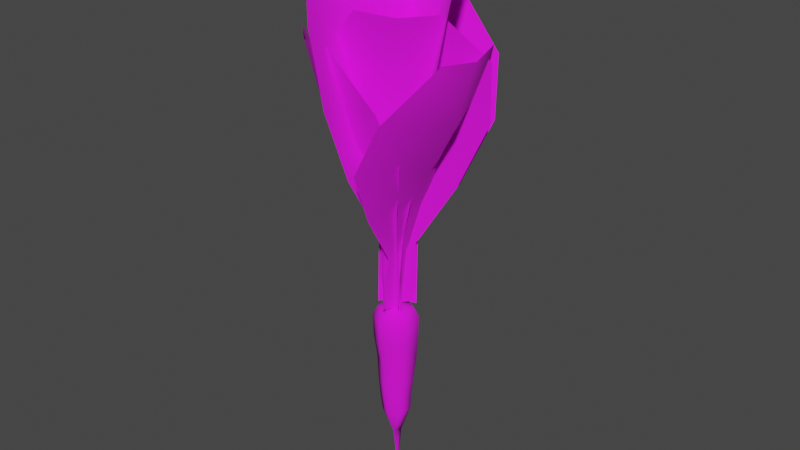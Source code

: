 # Source: prop-carrot.blend  (saved by Blender 3.6.11; exported with 4.5.12 LTS)
import bpy
from mathutils import Matrix  # noqa: F401  (used for matrix-valued properties, if any)

bpy.ops.wm.read_factory_settings(use_empty=True)
scene = bpy.context.scene
scene.name = 'Scene'

# ---- collections
col_collection = bpy.data.collections.new('Collection'); scene.collection.children.link(col_collection)

# ---- images (referenced by path relative to the original .blend; pixels are not part of the script)
import os
ASSET_DIR = os.environ.get("B2B_ASSET_DIR", "")  # directory of the original .blend (textures are referenced by path, not embedded)
HERE = os.path.dirname(os.path.abspath(__file__))  # packed textures are extracted next to this script under _unpacked/

def load_image(name, relpath, width, height, colorspace="sRGB"):
    """Load a texture the original file referenced (path relative to the .blend, or extracted next to this script)."""
    p = next((c for c in (os.path.join(HERE, relpath), os.path.join(ASSET_DIR, relpath)) if relpath and os.path.exists(c)), "")
    if p:
        img = bpy.data.images.load(p, check_existing=True)
        img.name = name
    else:  # same state as the original file: an image datablock whose file is absent (Cycles renders it pink)
        img = bpy.data.images.new(name, width, height)
        img.source = "FILE"
        img.filepath = "//" + (relpath or name)
    img.colorspace_settings.name = colorspace
    return img
img_prop_carrot_diffuse_png = load_image('prop-carrot-diffuse.png', 'prop-carrot-diffuse.png', 1024, 1024, 'sRGB')

# ---- materials (node trees are filled in below, after node groups)
mat_carrot = bpy.data.materials.new('carrot')
mat_carrot.alpha_threshold = 0.456
mat_carrot.roughness = 0.5
mat_carrot.line_color = (0.0, 0.0, 0.0, 1.0)
mat_leaves = bpy.data.materials.new('leaves')
mat_leaves.alpha_threshold = 0.456
mat_leaves.roughness = 0.5
mat_leaves.line_color = (0.0, 0.0, 0.0, 1.0)

# ---- material node trees
mat_carrot.use_nodes = True; mat_carrot.node_tree.nodes.clear()
_N = mat_carrot.node_tree.nodes; _L = mat_carrot.node_tree.links
n0 = _N.new('ShaderNodeOutputMaterial'); n0.name = 'Material Output'; n0.location = (300, 300)
n1 = _N.new('ShaderNodeBsdfPrincipled'); n1.name = 'Principled BSDF'; n1.location = (10, 300)
n1.distribution = 'GGX'
n1.subsurface_method = 'RANDOM_WALK_SKIN'
n1.inputs[2].default_value = 1.0
n1.inputs[3].default_value = 1.45
n1.inputs[27].default_value = (0.0, 0.0, 0.0, 1.0)
n1.inputs[28].default_value = 1.0
n2 = _N.new('ShaderNodeTexImage'); n2.name = 'Image Texture'; n2.location = (-280, 280)
n2.image = img_prop_carrot_diffuse_png
n3 = _N.new('ShaderNodeTexImage'); n3.name = 'Image Texture.001'; n3.location = (-280, -120)
n3.image = img_prop_carrot_diffuse_png
_L.new(n1.outputs[0], n0.inputs[0])
_L.new(n2.outputs[0], n1.inputs[0])
_L.new(n3.outputs[1], n1.inputs[4])
n0.is_active_output = True
mat_leaves.use_nodes = True; mat_leaves.node_tree.nodes.clear()
_N = mat_leaves.node_tree.nodes; _L = mat_leaves.node_tree.links
n0 = _N.new('ShaderNodeOutputMaterial'); n0.name = 'Material Output'; n0.location = (300, 300)
n1 = _N.new('ShaderNodeBsdfPrincipled'); n1.name = 'Principled BSDF'; n1.location = (10, 300)
n1.distribution = 'GGX'
n1.subsurface_method = 'RANDOM_WALK_SKIN'
n1.inputs[2].default_value = 1.0
n1.inputs[3].default_value = 1.45
n1.inputs[27].default_value = (0.0, 0.0, 0.0, 1.0)
n1.inputs[28].default_value = 1.0
n2 = _N.new('ShaderNodeTexImage'); n2.name = 'Image Texture'; n2.location = (-280, 280)
n2.image = img_prop_carrot_diffuse_png
n3 = _N.new('ShaderNodeTexImage'); n3.name = 'Image Texture.001'; n3.location = (-280, -120)
n3.image = img_prop_carrot_diffuse_png
_L.new(n1.outputs[0], n0.inputs[0])
_L.new(n2.outputs[0], n1.inputs[0])
_L.new(n3.outputs[1], n1.inputs[4])
n0.is_active_output = True

# ---- world
world_world = bpy.data.worlds.new('World'); scene.world = world_world
world_world.use_nodes = True; world_world.node_tree.nodes.clear()
_N = world_world.node_tree.nodes; _L = world_world.node_tree.links
n0 = _N.new('ShaderNodeOutputWorld'); n0.name = 'World Output'; n0.location = (300, 300)
n1 = _N.new('ShaderNodeBackground'); n1.name = 'Background'; n1.location = (10, 300)
n1.inputs[0].default_value = (0.05088, 0.05088, 0.05088, 1.0)
_L.new(n1.outputs[0], n0.inputs[0])
n0.is_active_output = True
world_world.color = (0.05088, 0.05088, 0.05088)
world_world.use_sun_shadow = False
world_world.sun_shadow_jitter_overblur = 0.0

# ---- meshes
me_prop_carrot = bpy.data.meshes.new('prop-carrot')
me_prop_carrot.from_pydata([(-0.007075, 0.003828, -0.2047), (-0.05029, -0.0311, 0.09495), (0.0162, 0.003905, -0.2027), (0.001494, -0.06108, 0.0994), (0.05343, -0.0311, 0.1014), (0.004718, -0.01634, -0.2047), (-0.05014, 0.02885, 0.09246), (0.05359, 0.02885, 0.09886), (0.001801, 0.05882, 0.09441), (0.0, 0.0189, 0.2), (0.0001734, 0.06165, 0.1613), (0.0001734, 0.04837, 0.1875), (0.01637, 0.00945, 0.2), (0.0535, 0.03083, 0.1639), (0.04204, 0.02419, 0.1891), (0.01637, -0.00945, 0.2), (0.0535, -0.03083, 0.1639), (0.04204, -0.02419, 0.1891), (0.0, -0.0189, 0.2), (0.0001734, -0.06165, 0.1613), (0.0001734, -0.04837, 0.1875), (-0.01637, -0.00945, 0.2), (-0.05316, -0.03083, 0.1587), (-0.04169, -0.02419, 0.1859), (-0.01637, 0.00945, 0.2), (-0.05316, 0.03083, 0.1587), (-0.04169, 0.02419, 0.1859), (-0.03137, 0.01952, -0.1406), (0.002081, 0.03903, -0.1357), (0.03553, 0.01952, -0.1308), (0.03553, -0.01952, -0.1308), (0.002081, -0.03903, -0.1357), (-0.03137, -0.01952, -0.1406), (-0.04796, 0.03305, 0.03237), (-0.001653, 0.05977, 0.0298), (0.0444, 0.03305, 0.02431), (0.04414, -0.02039, 0.0214), (-0.002162, -0.04711, 0.02397), (-0.04821, -0.02039, 0.02946), (0.04332, 0.0223, -0.03534), (0.0431, -0.02535, -0.03105), (0.001598, -0.04917, -0.03105), (-0.03968, -0.02535, -0.03534), (-0.03946, 0.0223, -0.03964), (0.002044, 0.04613, -0.03964), (0.03454, 0.02444, -0.0883), (0.03441, -0.01886, -0.09119), (-0.003247, -0.04051, -0.09099), (-0.04078, -0.01886, -0.08791), (-0.04065, 0.02444, -0.08502), (-0.002996, 0.0461, -0.08522), (-0.005418, 0.01322, -0.3514), (-0.007778, 0.008976, -0.3551), (-0.01132, 0.01339, -0.3529), (-0.0005701, 0.001316, -0.2716), (0.005458, -0.00807, -0.273), (0.01103, 0.001735, -0.2721), (0.0, 0.0215, 0.222), (0.01862, 0.01075, 0.222), (0.01862, -0.01075, 0.222), (0.0, -0.0215, 0.222), (-0.01862, -0.01075, 0.222), (-0.01862, 0.01075, 0.222), (-0.134, -0.1501, 1.165), (0.01078, -0.06097, 0.2057), (-0.1381, 0.08692, 1.169), (0.009538, 0.05175, 0.2054), (-0.1651, -0.03799, 1.162), (-0.01189, 0.001195, 0.2067), (-0.01901, -0.2677, 1.004), (0.02087, -0.2676, 0.8165), (0.003255, -0.1757, 0.6118), (0.003734, -0.06113, 0.4157), (0.0009297, 0.05153, 0.4153), (-0.006889, 0.1222, 0.6117), (0.0009901, 0.2062, 0.815), (-0.03796, 0.2041, 1.007), (-0.01181, 0.001326, 0.4164), (-0.02763, 0.02071, 0.6059), (-0.06985, -0.03288, 0.7801), (-0.11, -0.03787, 0.972), (0.231, -0.1212, 0.9295), (-0.0004644, -0.05209, 0.1985), (0.2289, 0.07377, 0.9303), (-0.003344, 0.0436, 0.1985), (0.256, -0.02889, 0.9215), (0.01665, 0.001442, 0.1985), (0.1379, -0.2246, 0.7957), (0.06586, -0.2254, 0.6582), (0.042, -0.1516, 0.5092), (0.01917, -0.05209, 0.3599), (0.01731, 0.0436, 0.3599), (0.04248, 0.1036, 0.5046), (0.06755, 0.1733, 0.6597), (0.1403, 0.1723, 0.7981), (0.03024, 0.001442, 0.3599), (0.06618, 0.01714, 0.5), (0.1342, -0.03054, 0.6243), (0.2053, -0.02709, 0.7608), (-0.1947, -0.1069, 0.936), (-0.04298, 0.02416, 0.1994), (-0.03018, -0.1995, 0.9367), (0.03682, -0.01877, 0.1993), (-0.129, -0.1699, 0.9292), (-0.007196, -0.01519, 0.2001), (-0.2405, 0.01086, 0.7977), (-0.2093, 0.06453, 0.6599), (-0.1371, 0.0443, 0.509), (-0.04905, 0.01365, 0.361), (0.03027, -0.03012, 0.3609), (0.0677, -0.07438, 0.5093), (0.1168, -0.1242, 0.6619), (0.08832, -0.1752, 0.8006), (-0.01041, -0.02076, 0.3614), (-0.01479, -0.05165, 0.4999), (-0.0775, -0.08213, 0.6303), (-0.1075, -0.1369, 0.7665), (-0.0265, 0.2879, 0.9745), (0.04773, 0.02645, 0.2041), (-0.2079, 0.1846, 0.9735), (-0.03736, -0.02616, 0.2033), (-0.1267, 0.2625, 0.9653), (-0.009646, 0.01396, 0.2031), (0.115, 0.2591, 0.8381), (0.1579, 0.1915, 0.6945), (0.107, 0.1254, 0.531), (0.03326, 0.04842, 0.3749), (-0.05235, -0.003269, 0.3742), (-0.1241, -0.006508, 0.5293), (-0.2052, -0.01913, 0.6897), (-0.2433, 0.05169, 0.8302), (-0.02095, 0.03046, 0.3741), (-0.05504, 0.06073, 0.5234), (-0.05618, 0.1448, 0.6516), (-0.09654, 0.2152, 0.7961), (-0.04188, 0.2144, 1.206), (-0.05637, 0.02253, 0.2018), (0.1533, 0.09756, 1.207), (0.03778, -0.03538, 0.2021), (0.06642, 0.1833, 1.2), (0.007059, 0.008847, 0.2023), (-0.2027, 0.1786, 1.041), (-0.2215, 0.143, 0.8442), (-0.1448, 0.0993, 0.6282), (-0.05042, 0.03429, 0.4223), (0.04448, -0.02229, 0.4223), (0.1102, -0.04829, 0.6264), (0.1788, -0.08821, 0.8444), (0.1997, -0.05378, 1.045), (0.009516, 0.01455, 0.4228), (0.0364, 0.02507, 0.6232), (0.01321, 0.09382, 0.8041), (0.03492, 0.13, 1.008), (0.1697, -0.04444, 1.013), (0.04167, 0.03226, 0.2054), (-0.001685, -0.1421, 1.014), (-0.0429, -0.01322, 0.2056), (0.1011, -0.1152, 1.009), (0.003721, -0.00941, 0.2064), (0.2138, 0.0898, 0.8797), (0.1985, 0.116, 0.7151), (0.136, 0.0725, 0.5461), (0.04568, 0.02656, 0.3818), (-0.03822, -0.02008, 0.3819), (-0.08677, -0.05074, 0.547), (-0.1511, -0.08454, 0.7211), (-0.1335, -0.1114, 0.8787), (0.004704, -0.009853, 0.3826), (-0.002191, -0.02964, 0.5422), (0.05696, -0.04138, 0.6888), (0.07389, -0.07168, 0.8492)], [], [(6, 25, 10, 8), (4, 16, 19, 3), (3, 19, 22, 1), (1, 22, 25, 6), (8, 10, 13, 7), (35, 7, 4, 36), (7, 13, 16, 4), (56, 55, 52, 51), (13, 10, 11, 14), (14, 11, 9, 12), (16, 13, 14, 17), (17, 14, 12, 15), (19, 16, 17, 20), (20, 17, 15, 18), (22, 19, 20, 23), (23, 20, 18, 21), (25, 22, 23, 26), (26, 23, 21, 24), (10, 25, 26, 11), (11, 26, 24, 9), (21, 18, 60, 61), (34, 8, 7, 35), (38, 1, 6, 33), (37, 3, 1, 38), (36, 4, 3, 37), (33, 6, 8, 34), (0, 27, 28), (30, 31, 5), (5, 31, 32), (32, 27, 0), (28, 29, 2), (2, 29, 30), (43, 33, 34, 44), (40, 36, 37, 41), (41, 37, 38, 42), (42, 38, 33, 43), (44, 34, 35, 39), (39, 35, 36, 40), (45, 39, 40, 46), (50, 44, 39, 45), (48, 42, 43, 49), (47, 41, 42, 48), (46, 40, 41, 47), (49, 43, 44, 50), (27, 49, 50, 28), (30, 46, 47, 31), (31, 47, 48, 32), (32, 48, 49, 27), (28, 50, 45, 29), (29, 45, 46, 30), (55, 54, 53, 52), (0, 2, 56, 54), (5, 0, 54, 55), (54, 56, 51, 53), (2, 5, 55, 56), (58, 57, 62, 61, 60, 59), (12, 9, 57, 58), (24, 21, 61, 62), (15, 12, 58, 59), (9, 24, 62, 57), (18, 15, 59, 60), (0, 28, 2), (2, 30, 5), (5, 32, 0), (77, 73, 66, 68), (72, 77, 68, 64), (63, 80, 69), (69, 80, 79, 70), (71, 79, 78), (71, 78, 77, 72), (80, 65, 76), (80, 76, 75, 79), (79, 74, 78), (78, 74, 73, 77), (67, 80, 63), (67, 65, 80), (75, 74, 79), (70, 79, 71), (95, 91, 84, 86), (90, 95, 86, 82), (81, 98, 87), (87, 98, 97, 88), (89, 97, 96), (89, 96, 95, 90), (98, 83, 94), (98, 94, 93, 97), (97, 92, 96), (96, 92, 91, 95), (85, 98, 81), (85, 83, 98), (93, 92, 97), (88, 97, 89), (113, 109, 102, 104), (108, 113, 104, 100), (99, 116, 105), (105, 116, 115, 106), (107, 115, 114), (107, 114, 113, 108), (116, 101, 112), (116, 112, 111, 115), (115, 110, 114), (114, 110, 109, 113), (103, 116, 99), (103, 101, 116), (111, 110, 115), (106, 115, 107), (131, 127, 120, 122), (126, 131, 122, 118), (117, 134, 123), (123, 134, 133, 124), (125, 133, 132), (125, 132, 131, 126), (134, 119, 130), (134, 130, 129, 133), (133, 128, 132), (132, 128, 127, 131), (121, 134, 117), (121, 119, 134), (129, 128, 133), (124, 133, 125), (149, 140, 138, 145), (144, 136, 140, 149), (135, 141, 152), (141, 142, 151, 152), (143, 150, 151), (143, 144, 149, 150), (152, 148, 137), (152, 151, 147, 148), (151, 150, 146), (150, 149, 145, 146), (139, 135, 152), (139, 152, 137), (147, 151, 146), (142, 143, 151), (167, 158, 156, 163), (162, 154, 158, 167), (153, 159, 170), (159, 160, 169, 170), (161, 168, 169), (161, 162, 167, 168), (170, 166, 155), (170, 169, 165, 166), (169, 168, 164), (168, 167, 163, 164), (157, 153, 170), (157, 170, 155), (165, 169, 164), (160, 161, 169)])
me_prop_carrot.polygons.foreach_set('use_smooth', [True] * 148)
me_prop_carrot.polygons.foreach_set('material_index', [0, 0, 0, 0, 0, 0, 0, 0, 0, 0, 0, 0, 0, 0, 0, 0, 0, 0, 0, 0, 0, 0, 0, 0, 0, 0, 0, 0, 0, 0, 0, 0, 0, 0, 0, 0, 0, 0, 0, 0, 0, 0, 0, 0, 0, 0, 0, 0, 0, 0, 0, 0, 0, 0, 0, 0, 0, 0, 0, 0, 0, 0, 0, 0, 1, 1, 1, 1, 1, 1, 1, 1, 1, 1, 1, 1, 1, 1, 1, 1, 1, 1, 1, 1, 1, 1, 1, 1, 1, 1, 1, 1, 1, 1, 1, 1, 1, 1, 1, 1, 1, 1, 1, 1, 1, 1, 1, 1, 1, 1, 1, 1, 1, 1, 1, 1, 1, 1, 1, 1, 1, 1, 1, 1, 1, 1, 1, 1, 1, 1, 1, 1, 1, 1, 1, 1, 1, 1, 1, 1, 1, 1, 1, 1, 1, 1, 1, 1])
_k = set([(57, 58), (57, 62), (58, 59), (59, 60), (60, 61), (61, 62)])
me_prop_carrot.attributes.new('sharp_edge', 'BOOLEAN', 'EDGE').data.foreach_set('value', [ (min(e.vertices), max(e.vertices)) in _k for e in me_prop_carrot.edges])
_uv = me_prop_carrot.uv_layers.new(name='UVMap')
_uv.uv.foreach_set('vector', [0.2994, 0.4896, 0.299, 0.5895, 0.2054, 0.59, 0.2097, 0.4894, 0.5605, 0.4757, 0.5764, 0.5675, 0.4853, 0.579, 0.4736, 0.4895, 0.4736, 0.4895, 0.4853, 0.579, 0.3925, 0.5859, 0.3875, 0.4912, 0.3875, 0.4912, 0.3925, 0.5859, 0.299, 0.5895, 0.2994, 0.4896, 0.2097, 0.4894, 0.2054, 0.59, 0.1121, 0.5846, 0.1212, 0.4883, 0.1454, 0.3811, 0.1212, 0.4883, 0.03266, 0.4792, 0.06789, 0.3622, 0.1212, 0.4883, 0.1121, 0.5846, 0.0205, 0.5722, 0.03266, 0.4792, 0.06635, 0.1133, 0.05533, 0.1141, 0.05361, 0.03097, 0.05893, 0.03391, 0.1121, 0.5846, 0.2054, 0.59, 0.1912, 0.6322, 0.1181, 0.6273, 0.1181, 0.6273, 0.1912, 0.6322, 0.1657, 0.6735, 0.1372, 0.6712, 0.0205, 0.5722, 0.1121, 0.5846, 0.0967, 0.6244, 0.02481, 0.6147, 0.02481, 0.6147, 0.0967, 0.6244, 0.06919, 0.6629, 0.04111, 0.6591, 0.4853, 0.579, 0.5764, 0.5675, 0.5734, 0.6097, 0.502, 0.6194, 0.502, 0.6194, 0.5734, 0.6097, 0.5576, 0.654, 0.5298, 0.6582, 0.3925, 0.5859, 0.4853, 0.579, 0.4802, 0.623, 0.4074, 0.6291, 0.4074, 0.6291, 0.4802, 0.623, 0.462, 0.6678, 0.4336, 0.6706, 0.299, 0.5895, 0.3925, 0.5859, 0.3842, 0.6311, 0.3108, 0.634, 0.3108, 0.634, 0.3842, 0.6311, 0.3636, 0.6759, 0.3349, 0.677, 0.2054, 0.59, 0.299, 0.5895, 0.2874, 0.634, 0.214, 0.6337, 0.214, 0.6337, 0.2874, 0.634, 0.2645, 0.6777, 0.2358, 0.6771, 0.3504, 0.7265, 0.3796, 0.7213, 0.3877, 0.7552, 0.3545, 0.7611, 0.2196, 0.3964, 0.2097, 0.4894, 0.1212, 0.4883, 0.1454, 0.3811, 0.3711, 0.395, 0.3875, 0.4912, 0.2994, 0.4896, 0.2937, 0.4031, 0.4512, 0.3758, 0.4736, 0.4895, 0.3875, 0.4912, 0.3711, 0.395, 0.5318, 0.3566, 0.5605, 0.4757, 0.4736, 0.4895, 0.4512, 0.3758, 0.2937, 0.4031, 0.2994, 0.4896, 0.2097, 0.4894, 0.2196, 0.3964, 0.2791, 0.03537, 0.2941, 0.1432, 0.2338, 0.1472, 0.4719, 0.1292, 0.4124, 0.1355, 0.4083, 0.02424, 0.3789, 0.03071, 0.4124, 0.1355, 0.3535, 0.1393, 0.3535, 0.1393, 0.2941, 0.1432, 0.3111, 0.03722, 0.2338, 0.1472, 0.1741, 0.1459, 0.2038, 0.03335, 0.1726, 0.02951, 0.1741, 0.1459, 0.1155, 0.1344, 0.2974, 0.2937, 0.2937, 0.4031, 0.2196, 0.3964, 0.2225, 0.2923, 0.5122, 0.278, 0.5318, 0.3566, 0.4512, 0.3758, 0.4422, 0.2923, 0.4422, 0.2923, 0.4512, 0.3758, 0.3711, 0.395, 0.3712, 0.2959, 0.3712, 0.2959, 0.3711, 0.395, 0.2937, 0.4031, 0.2974, 0.2937, 0.2225, 0.2923, 0.2196, 0.3964, 0.1454, 0.3811, 0.1487, 0.2912, 0.1487, 0.2912, 0.1454, 0.3811, 0.06789, 0.3622, 0.07659, 0.2828, 0.169, 0.2118, 0.1487, 0.2912, 0.07659, 0.2828, 0.1048, 0.1942, 0.233, 0.2241, 0.2225, 0.2923, 0.1487, 0.2912, 0.169, 0.2118, 0.3563, 0.2186, 0.3712, 0.2959, 0.2974, 0.2937, 0.2948, 0.2255, 0.4198, 0.2042, 0.4422, 0.2923, 0.3712, 0.2959, 0.3563, 0.2186, 0.4848, 0.1886, 0.5122, 0.278, 0.4422, 0.2923, 0.4198, 0.2042, 0.2948, 0.2255, 0.2974, 0.2937, 0.2225, 0.2923, 0.233, 0.2241, 0.2941, 0.1432, 0.2948, 0.2255, 0.233, 0.2241, 0.2338, 0.1472, 0.4719, 0.1292, 0.4848, 0.1886, 0.4198, 0.2042, 0.4124, 0.1355, 0.4124, 0.1355, 0.4198, 0.2042, 0.3563, 0.2186, 0.3535, 0.1393, 0.3535, 0.1393, 0.3563, 0.2186, 0.2948, 0.2255, 0.2941, 0.1432, 0.2338, 0.1472, 0.233, 0.2241, 0.169, 0.2118, 0.1741, 0.1459, 0.1741, 0.1459, 0.169, 0.2118, 0.1048, 0.1942, 0.1155, 0.1344, 0.05533, 0.1141, 0.04411, 0.114, 0.04759, 0.0318, 0.05361, 0.03097, 0.0388, 0.1808, 0.01608, 0.1788, 0.03271, 0.1129, 0.04411, 0.114, 0.05984, 0.181, 0.0388, 0.1808, 0.04411, 0.114, 0.05533, 0.1141, 0.04411, 0.114, 0.03271, 0.1129, 0.04232, 0.03359, 0.04759, 0.0318, 0.08244, 0.179, 0.05984, 0.181, 0.05533, 0.1141, 0.06635, 0.1133, 0.3514, 0.8247, 0.3222, 0.8415, 0.293, 0.8247, 0.293, 0.791, 0.3222, 0.7741, 0.3514, 0.791, 0.2621, 0.7213, 0.2913, 0.7265, 0.2872, 0.7611, 0.254, 0.7552, 0.3209, 0.7283, 0.3504, 0.7265, 0.3545, 0.7611, 0.3209, 0.7631, 0.2338, 0.7128, 0.2621, 0.7213, 0.254, 0.7552, 0.2218, 0.7454, 0.2913, 0.7265, 0.3209, 0.7283, 0.3209, 0.7631, 0.2872, 0.7611, 0.3796, 0.7213, 0.408, 0.7128, 0.42, 0.7454, 0.3877, 0.7552, 0.2391, 0.02797, 0.2338, 0.1472, 0.2038, 0.03335, 0.4424, 0.01338, 0.4719, 0.1292, 0.4083, 0.02424, 0.3453, 0.02722, 0.3535, 0.1393, 0.3111, 0.03722, 0.818, 0.231, 0.8552, 0.231, 0.8552, 0.0546, 0.818, 0.0546, 0.7708, 0.231, 0.818, 0.231, 0.818, 0.0546, 0.7708, 0.0546, 0.7095, 0.9367, 0.793, 0.7603, 0.6166, 0.7603, 0.6166, 0.7603, 0.793, 0.7603, 0.793, 0.5839, 0.6166, 0.5839, 0.684, 0.4074, 0.793, 0.5839, 0.8314, 0.4074, 0.684, 0.4074, 0.8314, 0.4074, 0.818, 0.231, 0.7708, 0.231, 0.793, 0.7603, 0.8848, 0.9367, 0.9694, 0.7603, 0.793, 0.7603, 0.9694, 0.7603, 0.9694, 0.5839, 0.793, 0.5839, 0.793, 0.5839, 0.9078, 0.4074, 0.8314, 0.4074, 0.8314, 0.4074, 0.9078, 0.4074, 0.8552, 0.231, 0.818, 0.231, 0.793, 0.9367, 0.793, 0.7603, 0.7095, 0.9367, 0.793, 0.9367, 0.8848, 0.9367, 0.793, 0.7603, 0.9694, 0.5839, 0.9078, 0.4074, 0.793, 0.5839, 0.6166, 0.5839, 0.793, 0.5839, 0.684, 0.4074, 0.818, 0.231, 0.8552, 0.231, 0.8552, 0.0546, 0.818, 0.0546, 0.7708, 0.231, 0.818, 0.231, 0.818, 0.0546, 0.7708, 0.0546, 0.7095, 0.9367, 0.793, 0.7603, 0.6166, 0.7603, 0.6166, 0.7603, 0.793, 0.7603, 0.793, 0.5839, 0.6166, 0.5839, 0.684, 0.4074, 0.793, 0.5839, 0.8314, 0.4074, 0.684, 0.4074, 0.8314, 0.4074, 0.818, 0.231, 0.7708, 0.231, 0.793, 0.7603, 0.8848, 0.9367, 0.9694, 0.7603, 0.793, 0.7603, 0.9694, 0.7603, 0.9694, 0.5839, 0.793, 0.5839, 0.793, 0.5839, 0.9078, 0.4074, 0.8314, 0.4074, 0.8314, 0.4074, 0.9078, 0.4074, 0.8552, 0.231, 0.818, 0.231, 0.793, 0.9367, 0.793, 0.7603, 0.7095, 0.9367, 0.793, 0.9367, 0.8848, 0.9367, 0.793, 0.7603, 0.9694, 0.5839, 0.9078, 0.4074, 0.793, 0.5839, 0.6166, 0.5839, 0.793, 0.5839, 0.684, 0.4074, 0.818, 0.231, 0.8552, 0.231, 0.8552, 0.0546, 0.818, 0.0546, 0.7708, 0.231, 0.818, 0.231, 0.818, 0.0546, 0.7708, 0.0546, 0.7095, 0.9367, 0.793, 0.7603, 0.6166, 0.7603, 0.6166, 0.7603, 0.793, 0.7603, 0.793, 0.5839, 0.6166, 0.5839, 0.684, 0.4074, 0.793, 0.5839, 0.8314, 0.4074, 0.684, 0.4074, 0.8314, 0.4074, 0.818, 0.231, 0.7708, 0.231, 0.793, 0.7603, 0.8848, 0.9367, 0.9694, 0.7603, 0.793, 0.7603, 0.9694, 0.7603, 0.9694, 0.5839, 0.793, 0.5839, 0.793, 0.5839, 0.9078, 0.4074, 0.8314, 0.4074, 0.8314, 0.4074, 0.9078, 0.4074, 0.8552, 0.231, 0.818, 0.231, 0.793, 0.9367, 0.793, 0.7603, 0.7095, 0.9367, 0.793, 0.9367, 0.8848, 0.9367, 0.793, 0.7603, 0.9694, 0.5839, 0.9078, 0.4074, 0.793, 0.5839, 0.6166, 0.5839, 0.793, 0.5839, 0.684, 0.4074, 0.818, 0.231, 0.8552, 0.231, 0.8552, 0.0546, 0.818, 0.0546, 0.7708, 0.231, 0.818, 0.231, 0.818, 0.0546, 0.7708, 0.0546, 0.7095, 0.9367, 0.793, 0.7603, 0.6166, 0.7603, 0.6166, 0.7603, 0.793, 0.7603, 0.793, 0.5839, 0.6166, 0.5839, 0.684, 0.4074, 0.793, 0.5839, 0.8314, 0.4074, 0.684, 0.4074, 0.8314, 0.4074, 0.818, 0.231, 0.7708, 0.231, 0.793, 0.7603, 0.8848, 0.9367, 0.9694, 0.7603, 0.793, 0.7603, 0.9694, 0.7603, 0.9694, 0.5839, 0.793, 0.5839, 0.793, 0.5839, 0.9078, 0.4074, 0.8314, 0.4074, 0.8314, 0.4074, 0.9078, 0.4074, 0.8552, 0.231, 0.818, 0.231, 0.793, 0.9367, 0.793, 0.7603, 0.7095, 0.9367, 0.793, 0.9367, 0.8848, 0.9367, 0.793, 0.7603, 0.9694, 0.5839, 0.9078, 0.4074, 0.793, 0.5839, 0.6166, 0.5839, 0.793, 0.5839, 0.684, 0.4074, 0.818, 0.231, 0.818, 0.0546, 0.8552, 0.0546, 0.8552, 0.231, 0.7708, 0.231, 0.7708, 0.0546, 0.818, 0.0546, 0.818, 0.231, 0.7095, 0.9367, 0.6166, 0.7603, 0.793, 0.7603, 0.6166, 0.7603, 0.6166, 0.5839, 0.793, 0.5839, 0.793, 0.7603, 0.684, 0.4074, 0.8314, 0.4074, 0.793, 0.5839, 0.684, 0.4074, 0.7708, 0.231, 0.818, 0.231, 0.8314, 0.4074, 0.793, 0.7603, 0.9694, 0.7603, 0.8848, 0.9367, 0.793, 0.7603, 0.793, 0.5839, 0.9694, 0.5839, 0.9694, 0.7603, 0.793, 0.5839, 0.8314, 0.4074, 0.9078, 0.4074, 0.8314, 0.4074, 0.818, 0.231, 0.8552, 0.231, 0.9078, 0.4074, 0.793, 0.9367, 0.7095, 0.9367, 0.793, 0.7603, 0.793, 0.9367, 0.793, 0.7603, 0.8848, 0.9367, 0.9694, 0.5839, 0.793, 0.5839, 0.9078, 0.4074, 0.6166, 0.5839, 0.684, 0.4074, 0.793, 0.5839, 0.818, 0.231, 0.818, 0.0546, 0.8552, 0.0546, 0.8552, 0.231, 0.7708, 0.231, 0.7708, 0.0546, 0.818, 0.0546, 0.818, 0.231, 0.7095, 0.9367, 0.6166, 0.7603, 0.793, 0.7603, 0.6166, 0.7603, 0.6166, 0.5839, 0.793, 0.5839, 0.793, 0.7603, 0.684, 0.4074, 0.8314, 0.4074, 0.793, 0.5839, 0.684, 0.4074, 0.7708, 0.231, 0.818, 0.231, 0.8314, 0.4074, 0.793, 0.7603, 0.9694, 0.7603, 0.8848, 0.9367, 0.793, 0.7603, 0.793, 0.5839, 0.9694, 0.5839, 0.9694, 0.7603, 0.793, 0.5839, 0.8314, 0.4074, 0.9078, 0.4074, 0.8314, 0.4074, 0.818, 0.231, 0.8552, 0.231, 0.9078, 0.4074, 0.793, 0.9367, 0.7095, 0.9367, 0.793, 0.7603, 0.793, 0.9367, 0.793, 0.7603, 0.8848, 0.9367, 0.9694, 0.5839, 0.793, 0.5839, 0.9078, 0.4074, 0.6166, 0.5839, 0.684, 0.4074, 0.793, 0.5839])
me_prop_carrot.materials.append(mat_carrot)
me_prop_carrot.materials.append(mat_leaves)
me_prop_carrot.update()

# ---- objects
ob_prop_carrot = bpy.data.objects.new('prop-carrot', me_prop_carrot)

# ---- transforms, parenting, visibility, modifiers, constraints
ob_prop_carrot.location = (0.0, 0.0, 0.0)
_m = ob_prop_carrot.modifiers.new('EdgeSplit', 'EDGE_SPLIT')
_m.use_edge_angle = False

# ---- collection membership
col_collection.objects.link(ob_prop_carrot)

# ---- scene / render settings (as saved in the file)
scene.frame_start = 1; scene.frame_end = 250; scene.frame_set(1)
scene.render.engine = 'CYCLES'
scene.render.fps = 30
scene.cycles.sampling_pattern = 'TABULATED_SOBOL'
scene.cycles.bake_type = 'DIFFUSE'
scene.view_settings.view_transform = 'Filmic'
bpy.context.view_layer.update()

# ---- added for rendering (the .blend has no active camera and no usable light): camera, sun
cam_auto = bpy.data.cameras.new('AutoCamera')
cam_auto.lens = 50.0
cam_auto.sensor_width = 36.0
cam_auto.clip_end = 1000.0
ob_auto_camera = bpy.data.objects.new('AutoCamera', cam_auto)
scene.collection.objects.link(ob_auto_camera)
ob_auto_camera.location = (1.60801, -1.91191, 1.70708)
ob_auto_camera.rotation_euler = (1.09748, -7.21219e-08, 0.694738)
scene.camera = ob_auto_camera
light_auto_sun = bpy.data.lights.new('AutoSun', 'SUN')
light_auto_sun.energy = 3.0
light_auto_sun.angle = 0.0523599
ob_auto_sun = bpy.data.objects.new('AutoSun', light_auto_sun)
scene.collection.objects.link(ob_auto_sun)
ob_auto_sun.rotation_euler = (0.872665, 0.174533, 0.523599)
bpy.context.view_layer.update()
